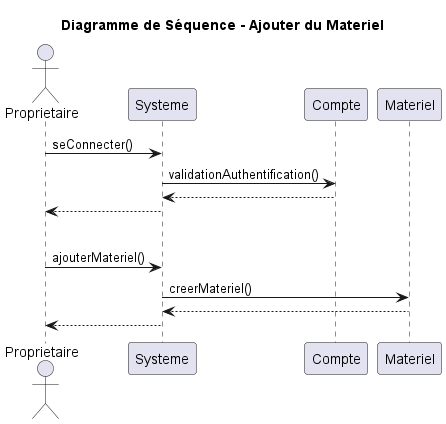

The diagram above was rendered by PlantUML. Its source (embedded in the PNG):
@startuml
title Diagramme de Séquence - Ajouter du Materiel
actor Proprietaire
participant Systeme
participant Compte
participant Materiel

'Connexion à un compte'
Proprietaire -> Systeme: seConnecter()
Systeme -> Compte: validationAuthentification()
return
Systeme --> Proprietaire

'Séparation'
|||

'Propriétaire ajoute un Materiel'
Proprietaire -> Systeme: ajouterMateriel()
Systeme -> Materiel: creerMateriel()
Materiel --> Systeme
Systeme --> Proprietaire

@enduml